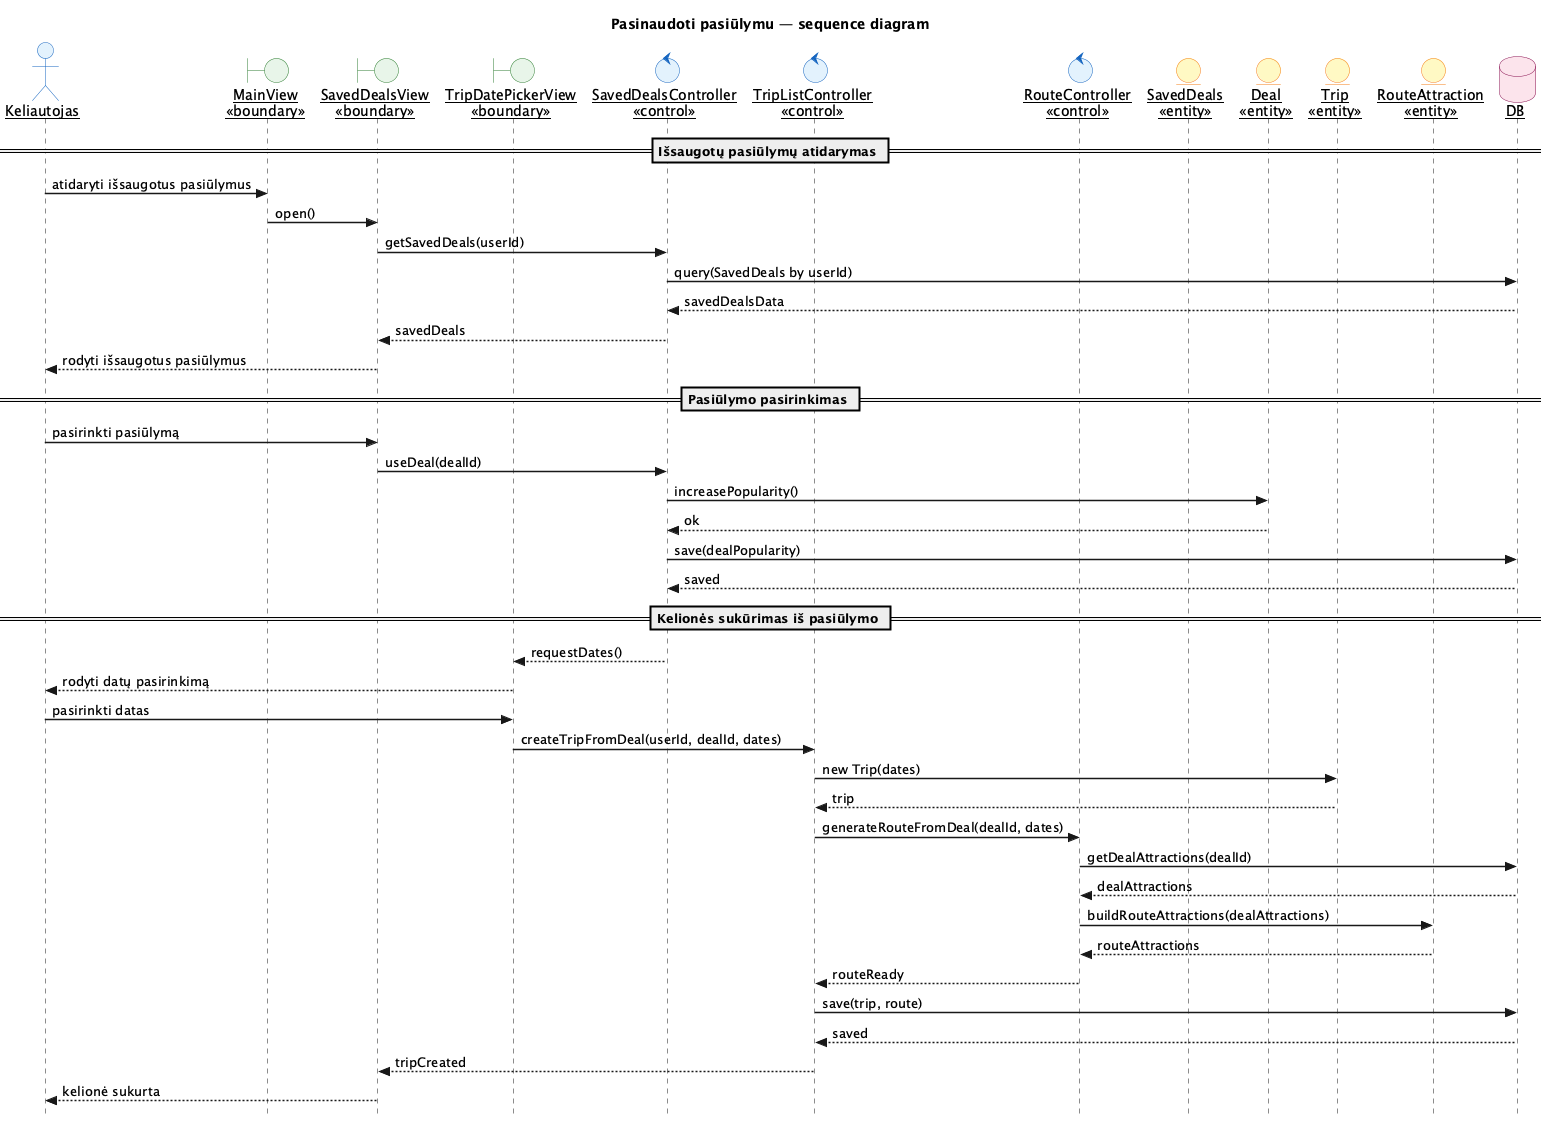

The diagram above was rendered by PlantUML. Its source (embedded in the PNG):
@startuml Pasinaudoti_pasiūlymu
skinparam style strictuml
skinparam sequenceArrowThickness 1.5
skinparam sequenceParticipant underline
skinparam participant {
  BackgroundColor #FFFDE7
  BorderColor #F9A825
}
skinparam actor {
  BackgroundColor #E3F2FD
  BorderColor #1565C0
}
skinparam boundary {
  BackgroundColor #E8F5E9
  BorderColor #2E7D32
}
skinparam control {
  BackgroundColor #E3F2FD
  BorderColor #1565C0
}
skinparam entity {
  BackgroundColor #FFF9C4
  BorderColor #F57F17
}
skinparam database {
  BackgroundColor #FCE4EC
  BorderColor #880E4F
}

title Pasinaudoti pasiūlymu — sequence diagram

actor Keliautojas as KT

boundary "MainView\n<<boundary>>" as MV
boundary "SavedDealsView\n<<boundary>>" as SDV
boundary "TripDatePickerView\n<<boundary>>" as TDPV

control "SavedDealsController\n<<control>>" as SDC
control "TripListController\n<<control>>" as TLC
control "RouteController\n<<control>>" as RC

entity "SavedDeals\n<<entity>>" as SD
entity "Deal\n<<entity>>" as Deal
entity "Trip\n<<entity>>" as Trip
entity "RouteAttraction\n<<entity>>" as RA

database "DB" as DB

== Išsaugotų pasiūlymų atidarymas ==
KT -> MV : atidaryti išsaugotus pasiūlymus
MV -> SDV : open()
SDV -> SDC : getSavedDeals(userId)
SDC -> DB : query(SavedDeals by userId)
DB --> SDC : savedDealsData
SDC --> SDV : savedDeals
SDV --> KT : rodyti išsaugotus pasiūlymus

== Pasiūlymo pasirinkimas ==
KT -> SDV : pasirinkti pasiūlymą
SDV -> SDC : useDeal(dealId)
SDC -> Deal : increasePopularity()
Deal --> SDC : ok
SDC -> DB : save(dealPopularity)
DB --> SDC : saved

== Kelionės sukūrimas iš pasiūlymo ==
SDC --> TDPV : requestDates()
TDPV --> KT : rodyti datų pasirinkimą
KT -> TDPV : pasirinkti datas
TDPV -> TLC : createTripFromDeal(userId, dealId, dates)
TLC -> Trip : new Trip(dates)
Trip --> TLC : trip
TLC -> RC : generateRouteFromDeal(dealId, dates)
RC -> DB : getDealAttractions(dealId)
DB --> RC : dealAttractions
RC -> RA : buildRouteAttractions(dealAttractions)
RA --> RC : routeAttractions
RC --> TLC : routeReady
TLC -> DB : save(trip, route)
DB --> TLC : saved
TLC --> SDV : tripCreated
SDV --> KT : kelionė sukurta
@enduml